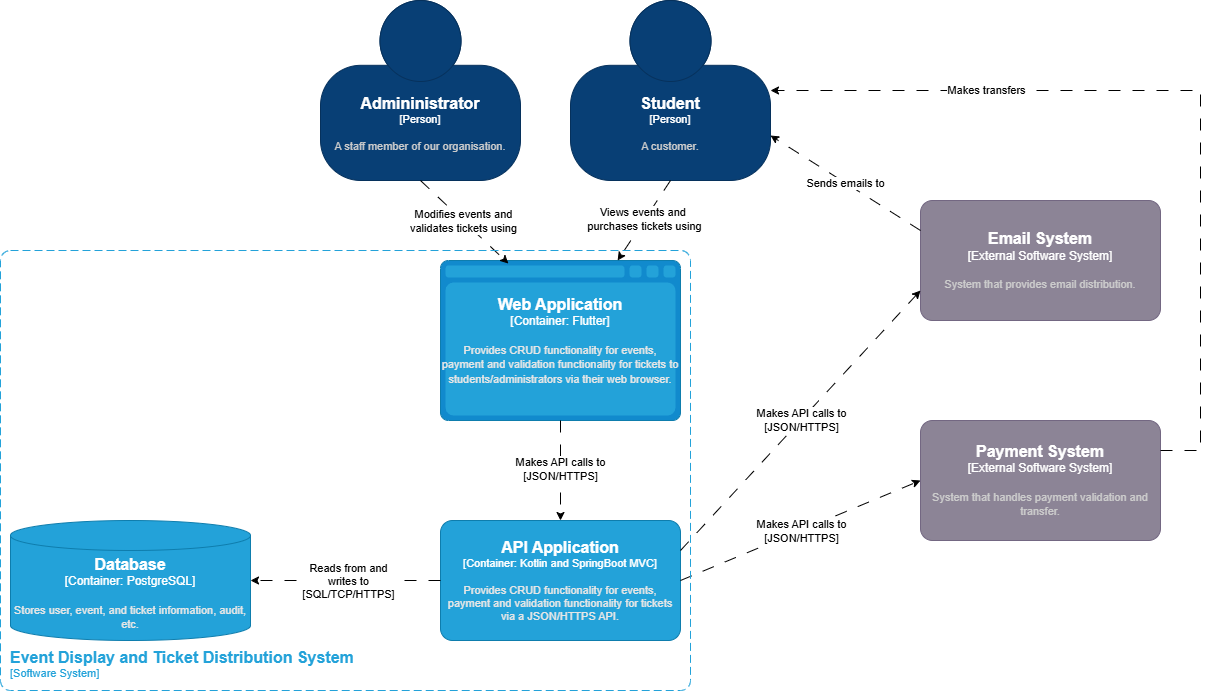

The diagram above was exported from draw.io. Its source (the exported page's mxGraphModel, read from the mxfile embedded in the PNG):
<mxGraphModel dx="2916" dy="1145" grid="1" gridSize="10" guides="1" tooltips="1" connect="1" arrows="1" fold="1" page="1" pageScale="1" pageWidth="850" pageHeight="1100" math="0" shadow="0">
  <root>
    <mxCell id="0" />
    <mxCell id="1" parent="0" />
    <object placeholders="1" c4Name="Admininistrator" c4Type="Person" c4Description="A staff member of our organisation." label="&lt;font style=&quot;font-size: 16px&quot;&gt;&lt;b&gt;%c4Name%&lt;/b&gt;&lt;/font&gt;&lt;div&gt;[%c4Type%]&lt;/div&gt;&lt;br&gt;&lt;div&gt;&lt;font style=&quot;font-size: 11px&quot;&gt;&lt;font color=&quot;#cccccc&quot;&gt;%c4Description%&lt;/font&gt;&lt;/div&gt;" id="H4frBzk1CLR-H1bIz-2w-1">
      <mxCell style="html=1;fontSize=11;dashed=0;whiteSpace=wrap;fillColor=#083F75;strokeColor=#06315C;fontColor=#ffffff;shape=mxgraph.c4.person2;align=center;metaEdit=1;points=[[0.5,0,0],[1,0.5,0],[1,0.75,0],[0.75,1,0],[0.5,1,0],[0.25,1,0],[0,0.75,0],[0,0.5,0]];resizable=0;" parent="1" vertex="1">
        <mxGeometry x="160" y="90" width="200" height="180" as="geometry" />
      </mxCell>
    </object>
    <object placeholders="1" c4Name="Student" c4Type="Person" c4Description="A customer." label="&lt;font style=&quot;font-size: 16px&quot;&gt;&lt;b&gt;%c4Name%&lt;/b&gt;&lt;/font&gt;&lt;div&gt;[%c4Type%]&lt;/div&gt;&lt;br&gt;&lt;div&gt;&lt;font style=&quot;font-size: 11px&quot;&gt;&lt;font color=&quot;#cccccc&quot;&gt;%c4Description%&lt;/font&gt;&lt;/div&gt;" id="H4frBzk1CLR-H1bIz-2w-2">
      <mxCell style="html=1;fontSize=11;dashed=0;whiteSpace=wrap;fillColor=#083F75;strokeColor=#06315C;fontColor=#ffffff;shape=mxgraph.c4.person2;align=center;metaEdit=1;points=[[0.5,0,0],[1,0.5,0],[1,0.75,0],[0.75,1,0],[0.5,1,0],[0.25,1,0],[0,0.75,0],[0,0.5,0]];resizable=0;" parent="1" vertex="1">
        <mxGeometry x="410" y="90" width="200" height="180" as="geometry" />
      </mxCell>
    </object>
    <object placeholders="1" c4Name="Web Application" c4Type="Container" c4Technology="Flutter" c4Description="Provides CRUD functionality for events, payment and validation functionality for tickets to students/administrators via their web browser." label="&lt;font style=&quot;font-size: 16px&quot;&gt;&lt;b&gt;%c4Name%&lt;/b&gt;&lt;/font&gt;&lt;div&gt;[%c4Type%:&amp;nbsp;%c4Technology%]&lt;/div&gt;&lt;br&gt;&lt;div&gt;&lt;font style=&quot;font-size: 11px&quot;&gt;&lt;font color=&quot;#E6E6E6&quot;&gt;%c4Description%&lt;/font&gt;&lt;/div&gt;" id="H4frBzk1CLR-H1bIz-2w-5">
      <mxCell style="shape=mxgraph.c4.webBrowserContainer2;whiteSpace=wrap;html=1;boundedLbl=1;rounded=0;labelBackgroundColor=none;strokeColor=#118ACD;fillColor=#23A2D9;strokeColor=#118ACD;strokeColor2=#0E7DAD;fontSize=12;fontColor=#ffffff;align=center;metaEdit=1;points=[[0.5,0,0],[1,0.25,0],[1,0.5,0],[1,0.75,0],[0.5,1,0],[0,0.75,0],[0,0.5,0],[0,0.25,0]];resizable=0;" parent="1" vertex="1">
        <mxGeometry x="280" y="350" width="240" height="160" as="geometry" />
      </mxCell>
    </object>
    <object placeholders="1" c4Name="API Application" c4Type="Container" c4Technology="Kotlin and SpringBoot MVC" c4Description="Provides CRUD functionality for events, payment and validation functionality for tickets via a JSON/HTTPS API." label="&lt;font style=&quot;font-size: 16px&quot;&gt;&lt;b&gt;%c4Name%&lt;/b&gt;&lt;/font&gt;&lt;div&gt;[%c4Type%: %c4Technology%]&lt;/div&gt;&lt;br&gt;&lt;div&gt;&lt;font style=&quot;font-size: 11px&quot;&gt;&lt;font color=&quot;#E6E6E6&quot;&gt;%c4Description%&lt;/font&gt;&lt;/div&gt;" id="H4frBzk1CLR-H1bIz-2w-6">
      <mxCell style="rounded=1;whiteSpace=wrap;html=1;fontSize=11;labelBackgroundColor=none;fillColor=#23A2D9;fontColor=#ffffff;align=center;arcSize=10;strokeColor=#0E7DAD;metaEdit=1;resizable=0;points=[[0.25,0,0],[0.5,0,0],[0.75,0,0],[1,0.25,0],[1,0.5,0],[1,0.75,0],[0.75,1,0],[0.5,1,0],[0.25,1,0],[0,0.75,0],[0,0.5,0],[0,0.25,0]];" parent="1" vertex="1">
        <mxGeometry x="280" y="610" width="240" height="120" as="geometry" />
      </mxCell>
    </object>
    <object placeholders="1" c4Name="Database" c4Type="Container" c4Technology="PostgreSQL" c4Description="Stores user, event, and ticket information, audit, etc." label="&lt;font style=&quot;font-size: 16px&quot;&gt;&lt;b&gt;%c4Name%&lt;/b&gt;&lt;/font&gt;&lt;div&gt;[%c4Type%:&amp;nbsp;%c4Technology%]&lt;/div&gt;&lt;br&gt;&lt;div&gt;&lt;font style=&quot;font-size: 11px&quot;&gt;&lt;font color=&quot;#E6E6E6&quot;&gt;%c4Description%&lt;/font&gt;&lt;/div&gt;" id="H4frBzk1CLR-H1bIz-2w-7">
      <mxCell style="shape=cylinder3;size=15;whiteSpace=wrap;html=1;boundedLbl=1;rounded=0;labelBackgroundColor=none;fillColor=#23A2D9;fontSize=12;fontColor=#ffffff;align=center;strokeColor=#0E7DAD;metaEdit=1;points=[[0.5,0,0],[1,0.25,0],[1,0.5,0],[1,0.75,0],[0.5,1,0],[0,0.75,0],[0,0.5,0],[0,0.25,0]];resizable=0;" parent="1" vertex="1">
        <mxGeometry x="-150" y="610" width="240" height="120" as="geometry" />
      </mxCell>
    </object>
    <object placeholders="1" c4Name="Email System" c4Type="External Software System" c4Description="System that provides email distribution." label="&lt;font style=&quot;font-size: 16px&quot;&gt;&lt;b&gt;%c4Name%&lt;/b&gt;&lt;/font&gt;&lt;div&gt;[%c4Type%]&lt;/div&gt;&lt;br&gt;&lt;div&gt;&lt;font style=&quot;font-size: 11px&quot;&gt;&lt;font color=&quot;#cccccc&quot;&gt;%c4Description%&lt;/font&gt;&lt;/div&gt;" id="H4frBzk1CLR-H1bIz-2w-8">
      <mxCell style="rounded=1;whiteSpace=wrap;html=1;labelBackgroundColor=none;fillColor=#8C8496;fontColor=#ffffff;align=center;arcSize=10;strokeColor=#736782;metaEdit=1;resizable=0;points=[[0.25,0,0],[0.5,0,0],[0.75,0,0],[1,0.25,0],[1,0.5,0],[1,0.75,0],[0.75,1,0],[0.5,1,0],[0.25,1,0],[0,0.75,0],[0,0.5,0],[0,0.25,0]];" parent="1" vertex="1">
        <mxGeometry x="760" y="290" width="240" height="120" as="geometry" />
      </mxCell>
    </object>
    <object placeholders="1" c4Name="Payment System" c4Type="External Software System" c4Description="System that handles payment validation and transfer." label="&lt;font style=&quot;font-size: 16px&quot;&gt;&lt;b&gt;%c4Name%&lt;/b&gt;&lt;/font&gt;&lt;div&gt;[%c4Type%]&lt;/div&gt;&lt;br&gt;&lt;div&gt;&lt;font style=&quot;font-size: 11px&quot;&gt;&lt;font color=&quot;#cccccc&quot;&gt;%c4Description%&lt;/font&gt;&lt;/div&gt;" id="H4frBzk1CLR-H1bIz-2w-9">
      <mxCell style="rounded=1;whiteSpace=wrap;html=1;labelBackgroundColor=none;fillColor=#8C8496;fontColor=#ffffff;align=center;arcSize=10;strokeColor=#736782;metaEdit=1;resizable=0;points=[[0.25,0,0],[0.5,0,0],[0.75,0,0],[1,0.25,0],[1,0.5,0],[1,0.75,0],[0.75,1,0],[0.5,1,0],[0.25,1,0],[0,0.75,0],[0,0.5,0],[0,0.25,0]];" parent="1" vertex="1">
        <mxGeometry x="760" y="510" width="240" height="120" as="geometry" />
      </mxCell>
    </object>
    <mxCell id="H4frBzk1CLR-H1bIz-2w-10" style="edgeStyle=orthogonalEdgeStyle;rounded=0;orthogonalLoop=1;jettySize=auto;html=1;exitX=0;exitY=0.5;exitDx=0;exitDy=0;exitPerimeter=0;entryX=1;entryY=0.5;entryDx=0;entryDy=0;entryPerimeter=0;dashed=1;dashPattern=12 12;" parent="1" source="H4frBzk1CLR-H1bIz-2w-6" target="H4frBzk1CLR-H1bIz-2w-7" edge="1">
      <mxGeometry relative="1" as="geometry" />
    </mxCell>
    <mxCell id="H4frBzk1CLR-H1bIz-2w-11" value="Reads from and&lt;div&gt;writes to&lt;/div&gt;&lt;div&gt;[SQL/TCP/HTTPS]&lt;/div&gt;" style="edgeLabel;html=1;align=center;verticalAlign=middle;resizable=0;points=[];" parent="H4frBzk1CLR-H1bIz-2w-10" vertex="1" connectable="0">
      <mxGeometry x="-0.0211" y="-2" relative="1" as="geometry">
        <mxPoint y="2" as="offset" />
      </mxGeometry>
    </mxCell>
    <mxCell id="H4frBzk1CLR-H1bIz-2w-12" style="rounded=0;orthogonalLoop=1;jettySize=auto;html=1;exitX=1;exitY=0.5;exitDx=0;exitDy=0;exitPerimeter=0;entryX=0;entryY=0.5;entryDx=0;entryDy=0;entryPerimeter=0;dashed=1;dashPattern=12 12;" parent="1" source="H4frBzk1CLR-H1bIz-2w-6" target="H4frBzk1CLR-H1bIz-2w-9" edge="1">
      <mxGeometry relative="1" as="geometry" />
    </mxCell>
    <mxCell id="H4frBzk1CLR-H1bIz-2w-13" value="Makes API calls to&lt;div&gt;[JSON/HTTPS]&lt;/div&gt;" style="edgeLabel;html=1;align=center;verticalAlign=middle;resizable=0;points=[];" parent="H4frBzk1CLR-H1bIz-2w-12" vertex="1" connectable="0">
      <mxGeometry relative="1" as="geometry">
        <mxPoint as="offset" />
      </mxGeometry>
    </mxCell>
    <mxCell id="H4frBzk1CLR-H1bIz-2w-14" style="rounded=0;orthogonalLoop=1;jettySize=auto;html=1;exitX=1;exitY=0.25;exitDx=0;exitDy=0;exitPerimeter=0;entryX=0;entryY=0.75;entryDx=0;entryDy=0;entryPerimeter=0;dashed=1;dashPattern=12 12;" parent="1" source="H4frBzk1CLR-H1bIz-2w-6" target="H4frBzk1CLR-H1bIz-2w-8" edge="1">
      <mxGeometry relative="1" as="geometry" />
    </mxCell>
    <mxCell id="H4frBzk1CLR-H1bIz-2w-17" value="Makes API calls to&lt;div&gt;[JSON/HTTPS]&lt;/div&gt;" style="edgeLabel;html=1;align=center;verticalAlign=middle;resizable=0;points=[];" parent="H4frBzk1CLR-H1bIz-2w-14" vertex="1" connectable="0">
      <mxGeometry x="0.008" relative="1" as="geometry">
        <mxPoint as="offset" />
      </mxGeometry>
    </mxCell>
    <mxCell id="H4frBzk1CLR-H1bIz-2w-18" style="rounded=0;orthogonalLoop=1;jettySize=auto;html=1;exitX=0;exitY=0.25;exitDx=0;exitDy=0;exitPerimeter=0;entryX=1;entryY=0.75;entryDx=0;entryDy=0;entryPerimeter=0;dashed=1;dashPattern=12 12;" parent="1" source="H4frBzk1CLR-H1bIz-2w-8" target="H4frBzk1CLR-H1bIz-2w-2" edge="1">
      <mxGeometry relative="1" as="geometry" />
    </mxCell>
    <mxCell id="H4frBzk1CLR-H1bIz-2w-19" value="Sends emails to" style="edgeLabel;html=1;align=center;verticalAlign=middle;resizable=0;points=[];" parent="H4frBzk1CLR-H1bIz-2w-18" vertex="1" connectable="0">
      <mxGeometry x="0.003" relative="1" as="geometry">
        <mxPoint as="offset" />
      </mxGeometry>
    </mxCell>
    <mxCell id="H4frBzk1CLR-H1bIz-2w-20" style="edgeStyle=orthogonalEdgeStyle;rounded=0;orthogonalLoop=1;jettySize=auto;html=1;exitX=1;exitY=0.25;exitDx=0;exitDy=0;exitPerimeter=0;entryX=1;entryY=0.5;entryDx=0;entryDy=0;entryPerimeter=0;dashed=1;dashPattern=12 12;" parent="1" source="H4frBzk1CLR-H1bIz-2w-9" target="H4frBzk1CLR-H1bIz-2w-2" edge="1">
      <mxGeometry relative="1" as="geometry">
        <Array as="points">
          <mxPoint x="1040" y="540" />
          <mxPoint x="1040" y="180" />
        </Array>
      </mxGeometry>
    </mxCell>
    <mxCell id="H4frBzk1CLR-H1bIz-2w-21" value="Makes transfers" style="edgeLabel;html=1;align=center;verticalAlign=middle;resizable=0;points=[];" parent="H4frBzk1CLR-H1bIz-2w-20" vertex="1" connectable="0">
      <mxGeometry x="0.4819" y="-1" relative="1" as="geometry">
        <mxPoint as="offset" />
      </mxGeometry>
    </mxCell>
    <mxCell id="H4frBzk1CLR-H1bIz-2w-22" style="rounded=0;orthogonalLoop=1;jettySize=auto;html=1;exitX=0.5;exitY=1;exitDx=0;exitDy=0;exitPerimeter=0;entryX=0.738;entryY=0;entryDx=0;entryDy=0;entryPerimeter=0;dashed=1;dashPattern=12 12;" parent="1" source="H4frBzk1CLR-H1bIz-2w-2" target="H4frBzk1CLR-H1bIz-2w-5" edge="1">
      <mxGeometry relative="1" as="geometry" />
    </mxCell>
    <mxCell id="H4frBzk1CLR-H1bIz-2w-23" value="Views events and&amp;nbsp;&lt;div&gt;purchases tickets using&lt;/div&gt;" style="edgeLabel;html=1;align=center;verticalAlign=middle;resizable=0;points=[];" parent="H4frBzk1CLR-H1bIz-2w-22" vertex="1" connectable="0">
      <mxGeometry x="-0.0284" y="-2" relative="1" as="geometry">
        <mxPoint x="1" as="offset" />
      </mxGeometry>
    </mxCell>
    <mxCell id="H4frBzk1CLR-H1bIz-2w-24" style="rounded=0;orthogonalLoop=1;jettySize=auto;html=1;exitX=0.5;exitY=1;exitDx=0;exitDy=0;exitPerimeter=0;entryX=0.283;entryY=0.019;entryDx=0;entryDy=0;entryPerimeter=0;dashed=1;dashPattern=12 12;" parent="1" source="H4frBzk1CLR-H1bIz-2w-1" target="H4frBzk1CLR-H1bIz-2w-5" edge="1">
      <mxGeometry relative="1" as="geometry" />
    </mxCell>
    <mxCell id="H4frBzk1CLR-H1bIz-2w-25" value="Modifies events and&lt;div&gt;validates tickets using&lt;/div&gt;" style="edgeLabel;html=1;align=center;verticalAlign=middle;resizable=0;points=[];" parent="H4frBzk1CLR-H1bIz-2w-24" vertex="1" connectable="0">
      <mxGeometry x="-0.0174" relative="1" as="geometry">
        <mxPoint as="offset" />
      </mxGeometry>
    </mxCell>
    <mxCell id="H4frBzk1CLR-H1bIz-2w-26" style="edgeStyle=orthogonalEdgeStyle;rounded=0;orthogonalLoop=1;jettySize=auto;html=1;exitX=0.5;exitY=1;exitDx=0;exitDy=0;exitPerimeter=0;entryX=0.5;entryY=0;entryDx=0;entryDy=0;entryPerimeter=0;dashed=1;dashPattern=12 12;" parent="1" source="H4frBzk1CLR-H1bIz-2w-5" target="H4frBzk1CLR-H1bIz-2w-6" edge="1">
      <mxGeometry relative="1" as="geometry" />
    </mxCell>
    <mxCell id="H4frBzk1CLR-H1bIz-2w-27" value="Makes API calls to&lt;div&gt;[JSON/HTTPS]&lt;/div&gt;" style="edgeLabel;html=1;align=center;verticalAlign=middle;resizable=0;points=[];" parent="H4frBzk1CLR-H1bIz-2w-26" vertex="1" connectable="0">
      <mxGeometry x="-0.04" y="-1" relative="1" as="geometry">
        <mxPoint as="offset" />
      </mxGeometry>
    </mxCell>
    <object placeholders="1" c4Name="Event Display and Ticket Distribution System" c4Type="SystemScopeBoundary" c4Application="Software System" label="&lt;font style=&quot;font-size: 16px&quot;&gt;&lt;b&gt;&lt;div style=&quot;text-align: left&quot;&gt;%c4Name%&lt;/div&gt;&lt;/b&gt;&lt;/font&gt;&lt;div style=&quot;text-align: left&quot;&gt;[%c4Application%]&lt;/div&gt;" id="q5GWEjbTIin5G3IyCB3D-1">
      <mxCell style="rounded=1;fontSize=11;whiteSpace=wrap;html=1;dashed=1;arcSize=20;fillColor=none;strokeColor=light-dark(#23a2d9, #959595);fontColor=light-dark(#23a2d9, #c1c1c1);labelBackgroundColor=none;align=left;verticalAlign=bottom;labelBorderColor=none;spacingTop=0;spacing=10;dashPattern=8 4;metaEdit=1;rotatable=0;perimeter=rectanglePerimeter;labelPadding=0;allowArrows=0;connectable=0;expand=0;recursiveResize=0;editable=1;pointerEvents=0;absoluteArcSize=1;points=[[0.25,0,0],[0.5,0,0],[0.75,0,0],[1,0.25,0],[1,0.5,0],[1,0.75,0],[0.75,1,0],[0.5,1,0],[0.25,1,0],[0,0.75,0],[0,0.5,0],[0,0.25,0]];" parent="1" vertex="1">
        <mxGeometry x="-160" y="340" width="690" height="440" as="geometry" />
      </mxCell>
    </object>
  </root>
</mxGraphModel>